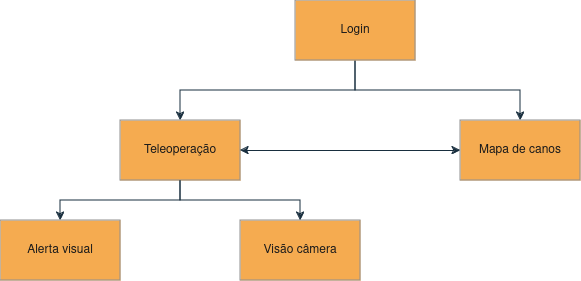

The diagram above was exported from draw.io. Its source (the exported page's mxGraphModel, read from the mxfile embedded in the PNG):
<mxGraphModel dx="819" dy="454" grid="1" gridSize="10" guides="1" tooltips="1" connect="1" arrows="1" fold="1" page="1" pageScale="1" pageWidth="850" pageHeight="1100" math="0" shadow="0">
  <root>
    <mxCell id="0" />
    <mxCell id="1" parent="0" />
    <mxCell id="faa4xgcFPazOwV42MWtH-10" value="" style="edgeStyle=orthogonalEdgeStyle;rounded=0;orthogonalLoop=1;jettySize=auto;html=1;strokeColor=#182E3E;fontColor=#1A1A1A;exitX=0.5;exitY=1;exitDx=0;exitDy=0;" edge="1" parent="1" source="faa4xgcFPazOwV42MWtH-7" target="faa4xgcFPazOwV42MWtH-9">
      <mxGeometry relative="1" as="geometry" />
    </mxCell>
    <mxCell id="faa4xgcFPazOwV42MWtH-13" value="" style="edgeStyle=orthogonalEdgeStyle;rounded=0;orthogonalLoop=1;jettySize=auto;html=1;strokeColor=#182E3E;fontColor=#1A1A1A;" edge="1" parent="1" source="faa4xgcFPazOwV42MWtH-7" target="faa4xgcFPazOwV42MWtH-12">
      <mxGeometry relative="1" as="geometry">
        <Array as="points">
          <mxPoint x="425" y="250" />
          <mxPoint x="590" y="250" />
        </Array>
      </mxGeometry>
    </mxCell>
    <mxCell id="faa4xgcFPazOwV42MWtH-7" value="Login" style="rounded=0;whiteSpace=wrap;html=1;strokeColor=#909090;fontColor=#1A1A1A;fillColor=#F5AB50;" vertex="1" parent="1">
      <mxGeometry x="365" y="160" width="120" height="60" as="geometry" />
    </mxCell>
    <mxCell id="faa4xgcFPazOwV42MWtH-17" value="" style="edgeStyle=orthogonalEdgeStyle;rounded=0;orthogonalLoop=1;jettySize=auto;html=1;strokeColor=#182E3E;fontColor=#1A1A1A;" edge="1" parent="1" source="faa4xgcFPazOwV42MWtH-9" target="faa4xgcFPazOwV42MWtH-16">
      <mxGeometry relative="1" as="geometry" />
    </mxCell>
    <mxCell id="faa4xgcFPazOwV42MWtH-9" value="Teleoperação" style="rounded=0;whiteSpace=wrap;html=1;strokeColor=#909090;fontColor=#1A1A1A;fillColor=#F5AB50;" vertex="1" parent="1">
      <mxGeometry x="190" y="280" width="120" height="60" as="geometry" />
    </mxCell>
    <mxCell id="faa4xgcFPazOwV42MWtH-12" value="Mapa de canos" style="rounded=0;whiteSpace=wrap;html=1;strokeColor=#909090;fontColor=#1A1A1A;fillColor=#F5AB50;" vertex="1" parent="1">
      <mxGeometry x="530" y="280" width="120" height="60" as="geometry" />
    </mxCell>
    <mxCell id="faa4xgcFPazOwV42MWtH-14" value="" style="endArrow=classic;startArrow=classic;html=1;rounded=0;strokeColor=#182E3E;fontColor=#1A1A1A;exitX=1;exitY=0.5;exitDx=0;exitDy=0;entryX=0;entryY=0.5;entryDx=0;entryDy=0;" edge="1" parent="1" source="faa4xgcFPazOwV42MWtH-9" target="faa4xgcFPazOwV42MWtH-12">
      <mxGeometry width="50" height="50" relative="1" as="geometry">
        <mxPoint x="490" y="390" as="sourcePoint" />
        <mxPoint x="540" y="340" as="targetPoint" />
      </mxGeometry>
    </mxCell>
    <mxCell id="faa4xgcFPazOwV42MWtH-16" value="Alerta visual" style="rounded=0;whiteSpace=wrap;html=1;strokeColor=#909090;fontColor=#1A1A1A;fillColor=#F5AB50;" vertex="1" parent="1">
      <mxGeometry x="70" y="380" width="120" height="60" as="geometry" />
    </mxCell>
    <mxCell id="faa4xgcFPazOwV42MWtH-18" value="Visão câmera" style="rounded=0;whiteSpace=wrap;html=1;strokeColor=#909090;fontColor=#1A1A1A;fillColor=#F5AB50;" vertex="1" parent="1">
      <mxGeometry x="310" y="380" width="120" height="60" as="geometry" />
    </mxCell>
    <mxCell id="faa4xgcFPazOwV42MWtH-19" value="" style="endArrow=classic;html=1;rounded=0;strokeColor=#182E3E;fontColor=#1A1A1A;exitX=0.5;exitY=1;exitDx=0;exitDy=0;entryX=0.5;entryY=0;entryDx=0;entryDy=0;" edge="1" parent="1" source="faa4xgcFPazOwV42MWtH-9" target="faa4xgcFPazOwV42MWtH-18">
      <mxGeometry width="50" height="50" relative="1" as="geometry">
        <mxPoint x="230" y="460" as="sourcePoint" />
        <mxPoint x="280" y="410" as="targetPoint" />
        <Array as="points">
          <mxPoint x="250" y="360" />
          <mxPoint x="370" y="360" />
        </Array>
      </mxGeometry>
    </mxCell>
  </root>
</mxGraphModel>